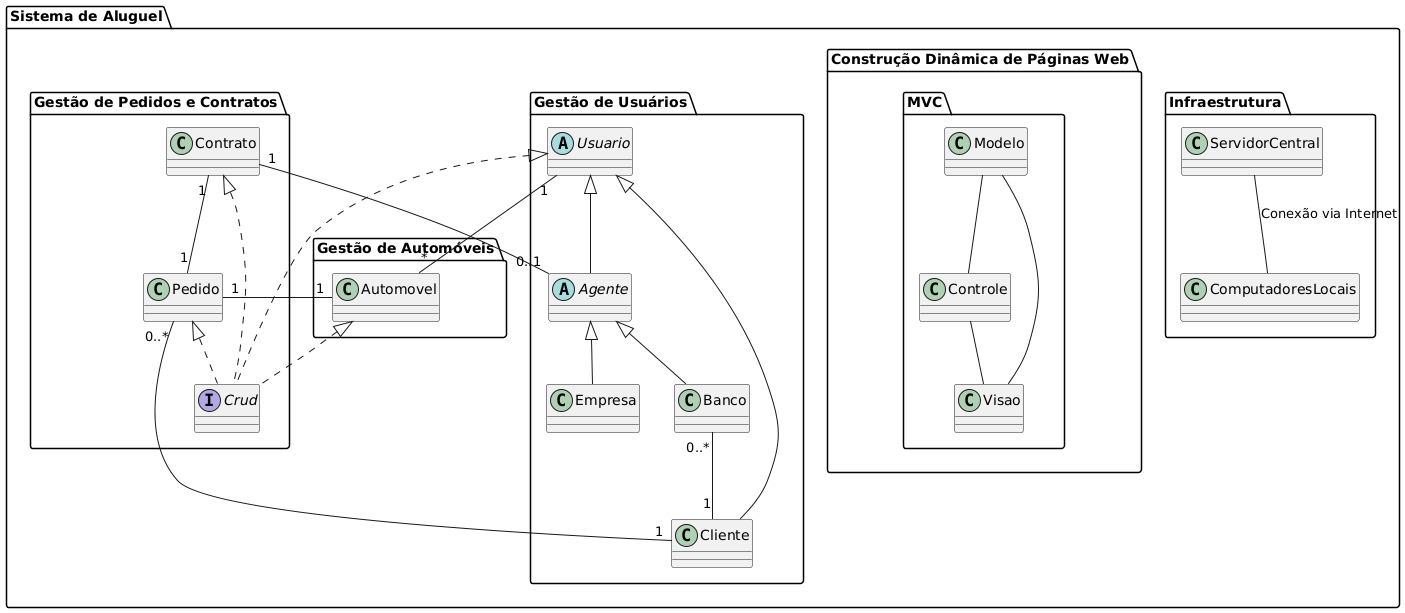

The diagram above was rendered by PlantUML. Its source (embedded in the PNG):
@startuml
package "Sistema de Aluguel" {
    package "Gestão de Pedidos e Contratos" {
        class Pedido
        class Contrato
        interface Crud
    }
    
    package "Gestão de Automóveis" {
        class Automovel
    }
    
    package "Gestão de Usuários" {
        abstract Usuario
        class Cliente
        abstract Agente
        class Banco
        class Empresa
    }
    
    package "Construção Dinâmica de Páginas Web" {
        package "MVC" {
            class Modelo
            class Visao
            class Controle
        }
    }
    
    package "Infraestrutura" {
        class ServidorCentral
        class ComputadoresLocais
    }
}

Usuario <|-- Cliente
Usuario <|-- Agente
Agente <|-- Banco
Agente <|-- Empresa

Cliente "1" -- "0..*" Pedido
Pedido "1" -- "1" Automovel
Automovel "*" -- "1" Usuario
Contrato "1" -- "0..1" Agente
Contrato "1" -- "1" Pedido
Banco "0..*" -- "1" Cliente

ServidorCentral -- ComputadoresLocais : Conexão via Internet

Modelo -- Controle
Controle -- Visao
Visao -- Modelo

Usuario <|.. Crud
Contrato <|.. Crud
Pedido <|.. Crud
Automovel <|.. Crud
@enduml